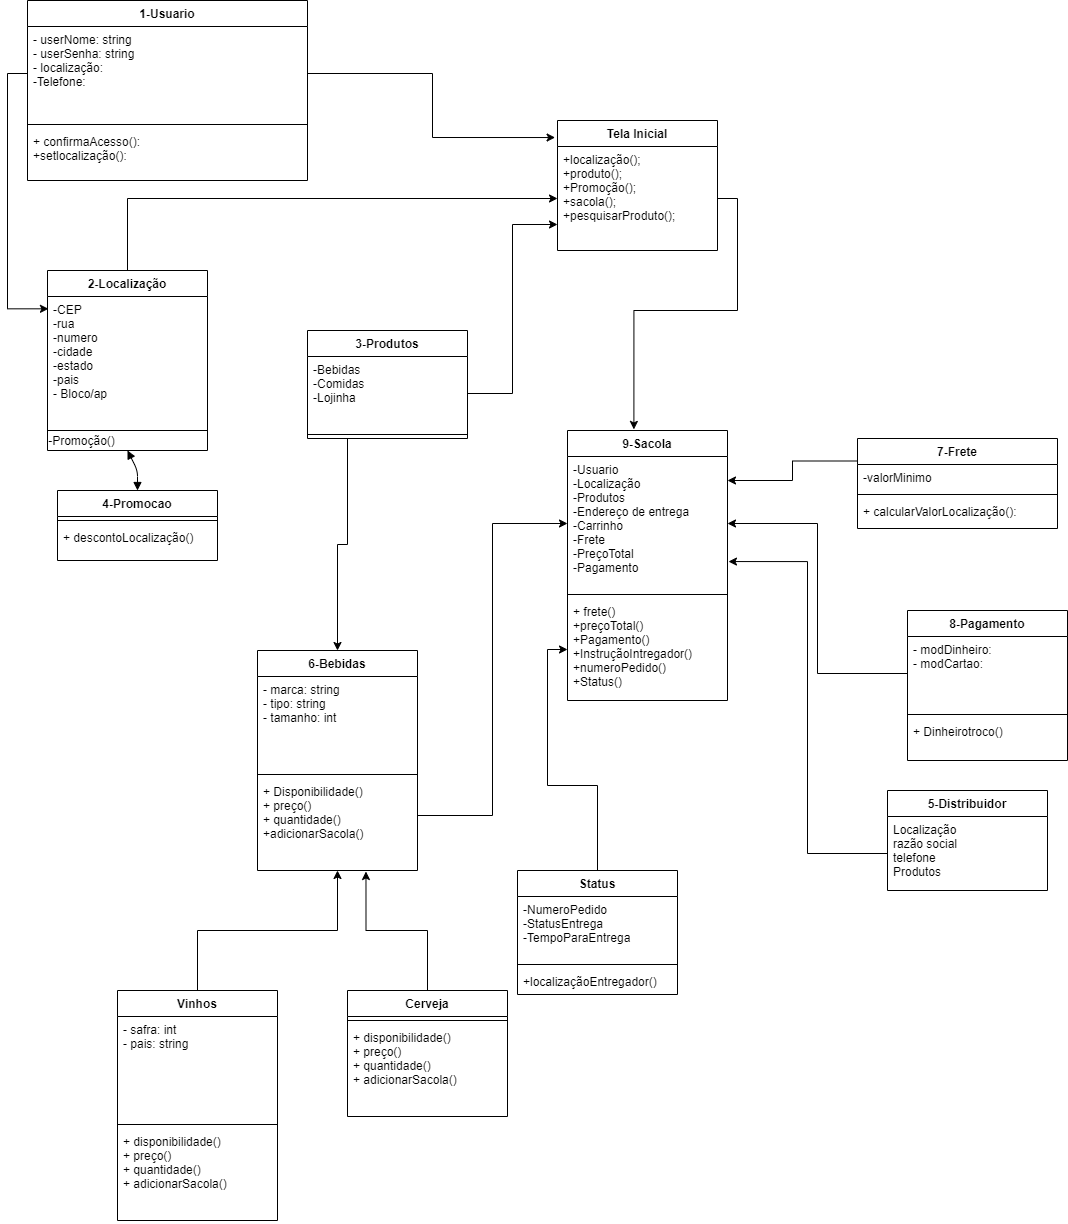

The diagram above was exported from draw.io. Its source (the exported page's mxGraphModel, read from the mxfile embedded in the PNG):
<mxGraphModel dx="4223" dy="5056" grid="1" gridSize="10" guides="1" tooltips="1" connect="1" arrows="1" fold="1" page="1" pageScale="1" pageWidth="3300" pageHeight="4681" math="0" shadow="0">
  <root>
    <mxCell id="0" />
    <mxCell id="1" parent="0" />
    <mxCell id="iFklx__wAp5nYTfDt0X_-36" style="edgeStyle=orthogonalEdgeStyle;rounded=0;orthogonalLoop=1;jettySize=auto;html=1;exitX=0.5;exitY=0;exitDx=0;exitDy=0;" parent="1" source="Axgae3NeUb1-bOqHYHr_-1" target="jQRsDWXdUVScVNLeohp1-24" edge="1">
      <mxGeometry relative="1" as="geometry" />
    </mxCell>
    <mxCell id="Axgae3NeUb1-bOqHYHr_-1" value="2-Localização" style="swimlane;fontStyle=1;align=center;verticalAlign=top;childLayout=stackLayout;horizontal=1;startSize=26;horizontalStack=0;resizeParent=1;resizeParentMax=0;resizeLast=0;collapsible=1;marginBottom=0;" parent="1" vertex="1">
      <mxGeometry x="-220" y="-580" width="160" height="180" as="geometry" />
    </mxCell>
    <mxCell id="Axgae3NeUb1-bOqHYHr_-2" value="-CEP&#10;-rua&#10;-numero&#10;-cidade&#10;-estado &#10;-pais&#10;- Bloco/ap&#10;" style="text;align=left;verticalAlign=top;spacingLeft=4;spacingRight=4;overflow=hidden;rotatable=0;points=[[0,0.5],[1,0.5]];portConstraint=eastwest;" parent="Axgae3NeUb1-bOqHYHr_-1" vertex="1">
      <mxGeometry y="26" width="160" height="114" as="geometry" />
    </mxCell>
    <mxCell id="Axgae3NeUb1-bOqHYHr_-3" value="" style="line;strokeWidth=1;fillColor=none;align=left;verticalAlign=middle;spacingTop=-1;spacingLeft=3;spacingRight=3;rotatable=0;labelPosition=right;points=[];portConstraint=eastwest;" parent="Axgae3NeUb1-bOqHYHr_-1" vertex="1">
      <mxGeometry y="140" width="160" height="40" as="geometry" />
    </mxCell>
    <mxCell id="Axgae3NeUb1-bOqHYHr_-595" style="edgeStyle=orthogonalEdgeStyle;rounded=0;orthogonalLoop=1;jettySize=auto;html=1;exitX=0.5;exitY=0;exitDx=0;exitDy=0;entryX=0.5;entryY=1;entryDx=0;entryDy=0;" parent="1" source="Axgae3NeUb1-bOqHYHr_-5" target="Axgae3NeUb1-bOqHYHr_-9" edge="1">
      <mxGeometry relative="1" as="geometry">
        <mxPoint x="400" y="430" as="targetPoint" />
      </mxGeometry>
    </mxCell>
    <mxCell id="Axgae3NeUb1-bOqHYHr_-5" value="Vinhos&#10;" style="swimlane;fontStyle=1;align=center;verticalAlign=top;childLayout=stackLayout;horizontal=1;startSize=26;horizontalStack=0;resizeParent=1;resizeParentMax=0;resizeLast=0;collapsible=1;marginBottom=0;labelBackgroundColor=none;" parent="1" vertex="1">
      <mxGeometry x="-150" y="140" width="160" height="230" as="geometry">
        <mxRectangle x="80" y="500" width="70" height="26" as="alternateBounds" />
      </mxGeometry>
    </mxCell>
    <mxCell id="Axgae3NeUb1-bOqHYHr_-6" value="- safra: int&#10;- pais: string" style="text;align=left;verticalAlign=top;spacingLeft=4;spacingRight=4;overflow=hidden;rotatable=0;points=[[0,0.5],[1,0.5]];portConstraint=eastwest;" parent="Axgae3NeUb1-bOqHYHr_-5" vertex="1">
      <mxGeometry y="26" width="160" height="104" as="geometry" />
    </mxCell>
    <mxCell id="Axgae3NeUb1-bOqHYHr_-7" value="" style="line;strokeWidth=1;fillColor=none;align=left;verticalAlign=middle;spacingTop=-1;spacingLeft=3;spacingRight=3;rotatable=0;labelPosition=right;points=[];portConstraint=eastwest;" parent="Axgae3NeUb1-bOqHYHr_-5" vertex="1">
      <mxGeometry y="130" width="160" height="8" as="geometry" />
    </mxCell>
    <mxCell id="Axgae3NeUb1-bOqHYHr_-8" value="+ disponibilidade()&#10;+ preço()&#10;+ quantidade()&#10;+ adicionarSacola()" style="text;align=left;verticalAlign=top;spacingLeft=4;spacingRight=4;overflow=hidden;rotatable=0;points=[[0,0.5],[1,0.5]];portConstraint=eastwest;" parent="Axgae3NeUb1-bOqHYHr_-5" vertex="1">
      <mxGeometry y="138" width="160" height="92" as="geometry" />
    </mxCell>
    <mxCell id="iFklx__wAp5nYTfDt0X_-15" style="edgeStyle=orthogonalEdgeStyle;rounded=0;orthogonalLoop=1;jettySize=auto;html=1;exitX=1;exitY=0.75;exitDx=0;exitDy=0;entryX=0;entryY=0.5;entryDx=0;entryDy=0;" parent="1" source="Axgae3NeUb1-bOqHYHr_-9" target="r56TEkbz-rmx2ftCRmwp-2" edge="1">
      <mxGeometry relative="1" as="geometry" />
    </mxCell>
    <mxCell id="Axgae3NeUb1-bOqHYHr_-9" value="6-Bebidas" style="swimlane;fontStyle=1;align=center;verticalAlign=top;childLayout=stackLayout;horizontal=1;startSize=26;horizontalStack=0;resizeParent=1;resizeParentMax=0;resizeLast=0;collapsible=1;marginBottom=0;labelBackgroundColor=none;" parent="1" vertex="1">
      <mxGeometry x="-10" y="-200" width="160" height="220" as="geometry" />
    </mxCell>
    <mxCell id="Axgae3NeUb1-bOqHYHr_-10" value="- marca: string&#10;- tipo: string&#10;- tamanho: int&#10;" style="text;align=left;verticalAlign=top;spacingLeft=4;spacingRight=4;overflow=hidden;rotatable=0;points=[[0,0.5],[1,0.5]];portConstraint=eastwest;" parent="Axgae3NeUb1-bOqHYHr_-9" vertex="1">
      <mxGeometry y="26" width="160" height="94" as="geometry" />
    </mxCell>
    <mxCell id="Axgae3NeUb1-bOqHYHr_-11" value="" style="line;strokeWidth=1;fillColor=none;align=left;verticalAlign=middle;spacingTop=-1;spacingLeft=3;spacingRight=3;rotatable=0;labelPosition=right;points=[];portConstraint=eastwest;" parent="Axgae3NeUb1-bOqHYHr_-9" vertex="1">
      <mxGeometry y="120" width="160" height="8" as="geometry" />
    </mxCell>
    <mxCell id="Axgae3NeUb1-bOqHYHr_-12" value="+ Disponibilidade()&#10;+ preço()&#10;+ quantidade()&#10;+adicionarSacola()" style="text;align=left;verticalAlign=top;spacingLeft=4;spacingRight=4;overflow=hidden;rotatable=0;points=[[0,0.5],[1,0.5]];portConstraint=eastwest;" parent="Axgae3NeUb1-bOqHYHr_-9" vertex="1">
      <mxGeometry y="128" width="160" height="92" as="geometry" />
    </mxCell>
    <mxCell id="Axgae3NeUb1-bOqHYHr_-600" style="edgeStyle=orthogonalEdgeStyle;rounded=0;orthogonalLoop=1;jettySize=auto;html=1;exitX=0.5;exitY=0;exitDx=0;exitDy=0;entryX=0.678;entryY=1.011;entryDx=0;entryDy=0;entryPerimeter=0;" parent="1" source="Axgae3NeUb1-bOqHYHr_-596" target="Axgae3NeUb1-bOqHYHr_-12" edge="1">
      <mxGeometry relative="1" as="geometry" />
    </mxCell>
    <mxCell id="Axgae3NeUb1-bOqHYHr_-596" value="Cerveja&#10;" style="swimlane;fontStyle=1;align=center;verticalAlign=top;childLayout=stackLayout;horizontal=1;startSize=26;horizontalStack=0;resizeParent=1;resizeParentMax=0;resizeLast=0;collapsible=1;marginBottom=0;labelBackgroundColor=none;" parent="1" vertex="1">
      <mxGeometry x="80" y="140" width="160" height="126" as="geometry">
        <mxRectangle x="80" y="500" width="70" height="26" as="alternateBounds" />
      </mxGeometry>
    </mxCell>
    <mxCell id="Axgae3NeUb1-bOqHYHr_-598" value="" style="line;strokeWidth=1;fillColor=none;align=left;verticalAlign=middle;spacingTop=-1;spacingLeft=3;spacingRight=3;rotatable=0;labelPosition=right;points=[];portConstraint=eastwest;" parent="Axgae3NeUb1-bOqHYHr_-596" vertex="1">
      <mxGeometry y="26" width="160" height="8" as="geometry" />
    </mxCell>
    <mxCell id="Axgae3NeUb1-bOqHYHr_-599" value="+ disponibilidade()&#10;+ preço()&#10;+ quantidade()&#10;+ adicionarSacola()" style="text;align=left;verticalAlign=top;spacingLeft=4;spacingRight=4;overflow=hidden;rotatable=0;points=[[0,0.5],[1,0.5]];portConstraint=eastwest;" parent="Axgae3NeUb1-bOqHYHr_-596" vertex="1">
      <mxGeometry y="34" width="160" height="92" as="geometry" />
    </mxCell>
    <mxCell id="Axgae3NeUb1-bOqHYHr_-601" value="1-Usuario" style="swimlane;fontStyle=1;align=center;verticalAlign=top;childLayout=stackLayout;horizontal=1;startSize=26;horizontalStack=0;resizeParent=1;resizeParentMax=0;resizeLast=0;collapsible=1;marginBottom=0;" parent="1" vertex="1">
      <mxGeometry x="-240" y="-850" width="280" height="180" as="geometry" />
    </mxCell>
    <mxCell id="Axgae3NeUb1-bOqHYHr_-602" value="- userNome: string&#10;- userSenha: string&#10;- localização:&#10;-Telefone:&#10;&#10; " style="text;align=left;verticalAlign=top;spacingLeft=4;spacingRight=4;overflow=hidden;rotatable=0;points=[[0,0.5],[1,0.5]];portConstraint=eastwest;" parent="Axgae3NeUb1-bOqHYHr_-601" vertex="1">
      <mxGeometry y="26" width="280" height="94" as="geometry" />
    </mxCell>
    <mxCell id="Axgae3NeUb1-bOqHYHr_-603" value="" style="line;strokeWidth=1;fillColor=none;align=left;verticalAlign=middle;spacingTop=-1;spacingLeft=3;spacingRight=3;rotatable=0;labelPosition=right;points=[];portConstraint=eastwest;" parent="Axgae3NeUb1-bOqHYHr_-601" vertex="1">
      <mxGeometry y="120" width="280" height="8" as="geometry" />
    </mxCell>
    <mxCell id="Axgae3NeUb1-bOqHYHr_-604" value="+ confirmaAcesso(): &#10;+setlocalização(): " style="text;align=left;verticalAlign=top;spacingLeft=4;spacingRight=4;overflow=hidden;rotatable=0;points=[[0,0.5],[1,0.5]];portConstraint=eastwest;" parent="Axgae3NeUb1-bOqHYHr_-601" vertex="1">
      <mxGeometry y="128" width="280" height="52" as="geometry" />
    </mxCell>
    <mxCell id="Axgae3NeUb1-bOqHYHr_-605" value="8-Pagamento" style="swimlane;fontStyle=1;align=center;verticalAlign=top;childLayout=stackLayout;horizontal=1;startSize=26;horizontalStack=0;resizeParent=1;resizeParentMax=0;resizeLast=0;collapsible=1;marginBottom=0;" parent="1" vertex="1">
      <mxGeometry x="640" y="-240" width="160" height="150" as="geometry" />
    </mxCell>
    <mxCell id="Axgae3NeUb1-bOqHYHr_-606" value="- modDinheiro:&#10;- modCartao:&#10;&#10;" style="text;align=left;verticalAlign=top;spacingLeft=4;spacingRight=4;overflow=hidden;rotatable=0;points=[[0,0.5],[1,0.5]];portConstraint=eastwest;" parent="Axgae3NeUb1-bOqHYHr_-605" vertex="1">
      <mxGeometry y="26" width="160" height="74" as="geometry" />
    </mxCell>
    <mxCell id="Axgae3NeUb1-bOqHYHr_-607" value="" style="line;strokeWidth=1;fillColor=none;align=left;verticalAlign=middle;spacingTop=-1;spacingLeft=3;spacingRight=3;rotatable=0;labelPosition=right;points=[];portConstraint=eastwest;" parent="Axgae3NeUb1-bOqHYHr_-605" vertex="1">
      <mxGeometry y="100" width="160" height="8" as="geometry" />
    </mxCell>
    <mxCell id="Axgae3NeUb1-bOqHYHr_-608" value="+ Dinheirotroco()" style="text;align=left;verticalAlign=top;spacingLeft=4;spacingRight=4;overflow=hidden;rotatable=0;points=[[0,0.5],[1,0.5]];portConstraint=eastwest;" parent="Axgae3NeUb1-bOqHYHr_-605" vertex="1">
      <mxGeometry y="108" width="160" height="42" as="geometry" />
    </mxCell>
    <mxCell id="Axgae3NeUb1-bOqHYHr_-610" value="4-Promocao&#10;" style="swimlane;fontStyle=1;align=center;verticalAlign=top;childLayout=stackLayout;horizontal=1;startSize=26;horizontalStack=0;resizeParent=1;resizeParentMax=0;resizeLast=0;collapsible=1;marginBottom=0;" parent="1" vertex="1">
      <mxGeometry x="-210" y="-360" width="160" height="70" as="geometry" />
    </mxCell>
    <mxCell id="Axgae3NeUb1-bOqHYHr_-612" value="" style="line;strokeWidth=1;fillColor=none;align=left;verticalAlign=middle;spacingTop=-1;spacingLeft=3;spacingRight=3;rotatable=0;labelPosition=right;points=[];portConstraint=eastwest;" parent="Axgae3NeUb1-bOqHYHr_-610" vertex="1">
      <mxGeometry y="26" width="160" height="8" as="geometry" />
    </mxCell>
    <mxCell id="Axgae3NeUb1-bOqHYHr_-613" value="+ descontoLocalização()&#10;" style="text;align=left;verticalAlign=top;spacingLeft=4;spacingRight=4;overflow=hidden;rotatable=0;points=[[0,0.5],[1,0.5]];portConstraint=eastwest;" parent="Axgae3NeUb1-bOqHYHr_-610" vertex="1">
      <mxGeometry y="34" width="160" height="36" as="geometry" />
    </mxCell>
    <mxCell id="r56TEkbz-rmx2ftCRmwp-1" value="9-Sacola" style="swimlane;fontStyle=1;align=center;verticalAlign=top;childLayout=stackLayout;horizontal=1;startSize=26;horizontalStack=0;resizeParent=1;resizeParentMax=0;resizeLast=0;collapsible=1;marginBottom=0;" parent="1" vertex="1">
      <mxGeometry x="300" y="-420" width="160" height="270" as="geometry">
        <mxRectangle x="630" y="360" width="100" height="26" as="alternateBounds" />
      </mxGeometry>
    </mxCell>
    <mxCell id="r56TEkbz-rmx2ftCRmwp-2" value="-Usuario&#10;-Localização&#10;-Produtos&#10;-Endereço de entrega&#10;-Carrinho&#10;-Frete&#10;-PreçoTotal&#10;-Pagamento&#10;" style="text;strokeColor=none;fillColor=none;align=left;verticalAlign=top;spacingLeft=4;spacingRight=4;overflow=hidden;rotatable=0;points=[[0,0.5],[1,0.5]];portConstraint=eastwest;" parent="r56TEkbz-rmx2ftCRmwp-1" vertex="1">
      <mxGeometry y="26" width="160" height="134" as="geometry" />
    </mxCell>
    <mxCell id="r56TEkbz-rmx2ftCRmwp-3" value="" style="line;strokeWidth=1;fillColor=none;align=left;verticalAlign=middle;spacingTop=-1;spacingLeft=3;spacingRight=3;rotatable=0;labelPosition=right;points=[];portConstraint=eastwest;" parent="r56TEkbz-rmx2ftCRmwp-1" vertex="1">
      <mxGeometry y="160" width="160" height="8" as="geometry" />
    </mxCell>
    <mxCell id="r56TEkbz-rmx2ftCRmwp-4" value="+ frete()&#10;+preçoTotal()&#10;+Pagamento()&#10;+InstruçãoIntregador()&#10;+numeroPedido()&#10;+Status()&#10;" style="text;strokeColor=none;fillColor=none;align=left;verticalAlign=top;spacingLeft=4;spacingRight=4;overflow=hidden;rotatable=0;points=[[0,0.5],[1,0.5]];portConstraint=eastwest;" parent="r56TEkbz-rmx2ftCRmwp-1" vertex="1">
      <mxGeometry y="168" width="160" height="102" as="geometry" />
    </mxCell>
    <mxCell id="iFklx__wAp5nYTfDt0X_-14" style="edgeStyle=orthogonalEdgeStyle;rounded=0;orthogonalLoop=1;jettySize=auto;html=1;exitX=0.25;exitY=1;exitDx=0;exitDy=0;entryX=0.5;entryY=0;entryDx=0;entryDy=0;" parent="1" source="jQRsDWXdUVScVNLeohp1-5" target="Axgae3NeUb1-bOqHYHr_-9" edge="1">
      <mxGeometry relative="1" as="geometry" />
    </mxCell>
    <mxCell id="jQRsDWXdUVScVNLeohp1-5" value="3-Produtos" style="swimlane;fontStyle=1;align=center;verticalAlign=top;childLayout=stackLayout;horizontal=1;startSize=26;horizontalStack=0;resizeParent=1;resizeParentMax=0;resizeLast=0;collapsible=1;marginBottom=0;" parent="1" vertex="1">
      <mxGeometry x="40" y="-520" width="160" height="108" as="geometry" />
    </mxCell>
    <mxCell id="jQRsDWXdUVScVNLeohp1-6" value="-Bebidas&#10;-Comidas&#10;-Lojinha&#10;" style="text;strokeColor=none;fillColor=none;align=left;verticalAlign=top;spacingLeft=4;spacingRight=4;overflow=hidden;rotatable=0;points=[[0,0.5],[1,0.5]];portConstraint=eastwest;" parent="jQRsDWXdUVScVNLeohp1-5" vertex="1">
      <mxGeometry y="26" width="160" height="74" as="geometry" />
    </mxCell>
    <mxCell id="jQRsDWXdUVScVNLeohp1-7" value="" style="line;strokeWidth=1;fillColor=none;align=left;verticalAlign=middle;spacingTop=-1;spacingLeft=3;spacingRight=3;rotatable=0;labelPosition=right;points=[];portConstraint=eastwest;" parent="jQRsDWXdUVScVNLeohp1-5" vertex="1">
      <mxGeometry y="100" width="160" height="8" as="geometry" />
    </mxCell>
    <mxCell id="iFklx__wAp5nYTfDt0X_-8" style="edgeStyle=orthogonalEdgeStyle;rounded=0;orthogonalLoop=1;jettySize=auto;html=1;exitX=0;exitY=0.25;exitDx=0;exitDy=0;" parent="1" source="jQRsDWXdUVScVNLeohp1-13" target="r56TEkbz-rmx2ftCRmwp-2" edge="1">
      <mxGeometry relative="1" as="geometry">
        <Array as="points">
          <mxPoint x="525" y="-390" />
          <mxPoint x="525" y="-370" />
        </Array>
      </mxGeometry>
    </mxCell>
    <mxCell id="jQRsDWXdUVScVNLeohp1-13" value="7-Frete" style="swimlane;fontStyle=1;align=center;verticalAlign=top;childLayout=stackLayout;horizontal=1;startSize=26;horizontalStack=0;resizeParent=1;resizeParentMax=0;resizeLast=0;collapsible=1;marginBottom=0;" parent="1" vertex="1">
      <mxGeometry x="590" y="-412" width="200" height="90" as="geometry" />
    </mxCell>
    <mxCell id="jQRsDWXdUVScVNLeohp1-14" value="-valorMinimo" style="text;strokeColor=none;fillColor=none;align=left;verticalAlign=top;spacingLeft=4;spacingRight=4;overflow=hidden;rotatable=0;points=[[0,0.5],[1,0.5]];portConstraint=eastwest;" parent="jQRsDWXdUVScVNLeohp1-13" vertex="1">
      <mxGeometry y="26" width="200" height="26" as="geometry" />
    </mxCell>
    <mxCell id="jQRsDWXdUVScVNLeohp1-15" value="" style="line;strokeWidth=1;fillColor=none;align=left;verticalAlign=middle;spacingTop=-1;spacingLeft=3;spacingRight=3;rotatable=0;labelPosition=right;points=[];portConstraint=eastwest;" parent="jQRsDWXdUVScVNLeohp1-13" vertex="1">
      <mxGeometry y="52" width="200" height="8" as="geometry" />
    </mxCell>
    <mxCell id="jQRsDWXdUVScVNLeohp1-16" value="+ calcularValorLocalização():&#10;" style="text;strokeColor=none;fillColor=none;align=left;verticalAlign=top;spacingLeft=4;spacingRight=4;overflow=hidden;rotatable=0;points=[[0,0.5],[1,0.5]];portConstraint=eastwest;" parent="jQRsDWXdUVScVNLeohp1-13" vertex="1">
      <mxGeometry y="60" width="200" height="30" as="geometry" />
    </mxCell>
    <mxCell id="jQRsDWXdUVScVNLeohp1-23" value="Tela Inicial" style="swimlane;fontStyle=1;align=center;verticalAlign=top;childLayout=stackLayout;horizontal=1;startSize=26;horizontalStack=0;resizeParent=1;resizeParentMax=0;resizeLast=0;collapsible=1;marginBottom=0;" parent="1" vertex="1">
      <mxGeometry x="290" y="-730" width="160" height="130" as="geometry" />
    </mxCell>
    <mxCell id="jQRsDWXdUVScVNLeohp1-24" value="+localização();&#10;+produto();&#10;+Promoção();&#10;+sacola();&#10;+pesquisarProduto();" style="text;strokeColor=none;fillColor=none;align=left;verticalAlign=top;spacingLeft=4;spacingRight=4;overflow=hidden;rotatable=0;points=[[0,0.5],[1,0.5]];portConstraint=eastwest;" parent="jQRsDWXdUVScVNLeohp1-23" vertex="1">
      <mxGeometry y="26" width="160" height="104" as="geometry" />
    </mxCell>
    <mxCell id="jQRsDWXdUVScVNLeohp1-33" value="5-Distribuidor" style="swimlane;fontStyle=1;align=center;verticalAlign=top;childLayout=stackLayout;horizontal=1;startSize=26;horizontalStack=0;resizeParent=1;resizeParentMax=0;resizeLast=0;collapsible=1;marginBottom=0;" parent="1" vertex="1">
      <mxGeometry x="620" y="-60" width="160" height="100" as="geometry" />
    </mxCell>
    <mxCell id="jQRsDWXdUVScVNLeohp1-34" value="Localização&#10;razão social&#10;telefone&#10;Produtos&#10;" style="text;strokeColor=none;fillColor=none;align=left;verticalAlign=top;spacingLeft=4;spacingRight=4;overflow=hidden;rotatable=0;points=[[0,0.5],[1,0.5]];portConstraint=eastwest;" parent="jQRsDWXdUVScVNLeohp1-33" vertex="1">
      <mxGeometry y="26" width="160" height="74" as="geometry" />
    </mxCell>
    <mxCell id="iFklx__wAp5nYTfDt0X_-1" style="edgeStyle=orthogonalEdgeStyle;rounded=0;orthogonalLoop=1;jettySize=auto;html=1;exitX=1;exitY=0.5;exitDx=0;exitDy=0;entryX=-0.015;entryY=0.131;entryDx=0;entryDy=0;entryPerimeter=0;" parent="1" source="Axgae3NeUb1-bOqHYHr_-602" target="jQRsDWXdUVScVNLeohp1-23" edge="1">
      <mxGeometry relative="1" as="geometry" />
    </mxCell>
    <mxCell id="iFklx__wAp5nYTfDt0X_-2" style="edgeStyle=orthogonalEdgeStyle;rounded=0;orthogonalLoop=1;jettySize=auto;html=1;exitX=0;exitY=0.5;exitDx=0;exitDy=0;entryX=0.006;entryY=0.108;entryDx=0;entryDy=0;entryPerimeter=0;" parent="1" source="Axgae3NeUb1-bOqHYHr_-602" target="Axgae3NeUb1-bOqHYHr_-2" edge="1">
      <mxGeometry relative="1" as="geometry" />
    </mxCell>
    <mxCell id="iFklx__wAp5nYTfDt0X_-3" style="edgeStyle=orthogonalEdgeStyle;rounded=0;orthogonalLoop=1;jettySize=auto;html=1;exitX=1;exitY=0.5;exitDx=0;exitDy=0;entryX=0.415;entryY=-0.004;entryDx=0;entryDy=0;entryPerimeter=0;" parent="1" source="jQRsDWXdUVScVNLeohp1-24" target="r56TEkbz-rmx2ftCRmwp-1" edge="1">
      <mxGeometry relative="1" as="geometry">
        <Array as="points">
          <mxPoint x="470" y="-652" />
          <mxPoint x="470" y="-540" />
          <mxPoint x="366" y="-540" />
        </Array>
      </mxGeometry>
    </mxCell>
    <mxCell id="iFklx__wAp5nYTfDt0X_-9" style="edgeStyle=orthogonalEdgeStyle;rounded=0;orthogonalLoop=1;jettySize=auto;html=1;exitX=0;exitY=0.5;exitDx=0;exitDy=0;" parent="1" source="Axgae3NeUb1-bOqHYHr_-606" target="r56TEkbz-rmx2ftCRmwp-2" edge="1">
      <mxGeometry relative="1" as="geometry" />
    </mxCell>
    <mxCell id="iFklx__wAp5nYTfDt0X_-11" style="edgeStyle=orthogonalEdgeStyle;rounded=0;orthogonalLoop=1;jettySize=auto;html=1;exitX=0;exitY=0.5;exitDx=0;exitDy=0;entryX=1.006;entryY=0.784;entryDx=0;entryDy=0;entryPerimeter=0;" parent="1" source="jQRsDWXdUVScVNLeohp1-34" target="r56TEkbz-rmx2ftCRmwp-2" edge="1">
      <mxGeometry relative="1" as="geometry" />
    </mxCell>
    <mxCell id="iFklx__wAp5nYTfDt0X_-28" style="edgeStyle=orthogonalEdgeStyle;rounded=0;orthogonalLoop=1;jettySize=auto;html=1;exitX=0.5;exitY=0;exitDx=0;exitDy=0;entryX=0;entryY=0.5;entryDx=0;entryDy=0;" parent="1" source="iFklx__wAp5nYTfDt0X_-23" target="r56TEkbz-rmx2ftCRmwp-4" edge="1">
      <mxGeometry relative="1" as="geometry" />
    </mxCell>
    <mxCell id="iFklx__wAp5nYTfDt0X_-23" value="Status" style="swimlane;fontStyle=1;align=center;verticalAlign=top;childLayout=stackLayout;horizontal=1;startSize=26;horizontalStack=0;resizeParent=1;resizeParentMax=0;resizeLast=0;collapsible=1;marginBottom=0;" parent="1" vertex="1">
      <mxGeometry x="250" y="20" width="160" height="124" as="geometry" />
    </mxCell>
    <mxCell id="iFklx__wAp5nYTfDt0X_-24" value="-NumeroPedido&#10;-StatusEntrega&#10;-TempoParaEntrega&#10;&#10;" style="text;strokeColor=none;fillColor=none;align=left;verticalAlign=top;spacingLeft=4;spacingRight=4;overflow=hidden;rotatable=0;points=[[0,0.5],[1,0.5]];portConstraint=eastwest;" parent="iFklx__wAp5nYTfDt0X_-23" vertex="1">
      <mxGeometry y="26" width="160" height="64" as="geometry" />
    </mxCell>
    <mxCell id="iFklx__wAp5nYTfDt0X_-25" value="" style="line;strokeWidth=1;fillColor=none;align=left;verticalAlign=middle;spacingTop=-1;spacingLeft=3;spacingRight=3;rotatable=0;labelPosition=right;points=[];portConstraint=eastwest;" parent="iFklx__wAp5nYTfDt0X_-23" vertex="1">
      <mxGeometry y="90" width="160" height="8" as="geometry" />
    </mxCell>
    <mxCell id="iFklx__wAp5nYTfDt0X_-26" value="+localizaçãoEntregador()" style="text;strokeColor=none;fillColor=none;align=left;verticalAlign=top;spacingLeft=4;spacingRight=4;overflow=hidden;rotatable=0;points=[[0,0.5],[1,0.5]];portConstraint=eastwest;" parent="iFklx__wAp5nYTfDt0X_-23" vertex="1">
      <mxGeometry y="98" width="160" height="26" as="geometry" />
    </mxCell>
    <mxCell id="iFklx__wAp5nYTfDt0X_-34" style="edgeStyle=orthogonalEdgeStyle;rounded=0;orthogonalLoop=1;jettySize=auto;html=1;exitX=1;exitY=0.5;exitDx=0;exitDy=0;entryX=0;entryY=0.75;entryDx=0;entryDy=0;entryPerimeter=0;" parent="1" source="jQRsDWXdUVScVNLeohp1-6" target="jQRsDWXdUVScVNLeohp1-24" edge="1">
      <mxGeometry relative="1" as="geometry" />
    </mxCell>
    <mxCell id="iFklx__wAp5nYTfDt0X_-38" value="" style="endArrow=block;startArrow=block;endFill=1;startFill=1;html=1;entryX=0.5;entryY=0;entryDx=0;entryDy=0;exitX=0.5;exitY=1;exitDx=0;exitDy=0;" parent="1" source="Axgae3NeUb1-bOqHYHr_-1" target="Axgae3NeUb1-bOqHYHr_-610" edge="1">
      <mxGeometry width="160" relative="1" as="geometry">
        <mxPoint x="-120" y="-430" as="sourcePoint" />
        <mxPoint x="40" y="-390" as="targetPoint" />
        <Array as="points">
          <mxPoint x="-130" y="-380" />
        </Array>
      </mxGeometry>
    </mxCell>
    <mxCell id="iFklx__wAp5nYTfDt0X_-41" value="&lt;span style=&quot;text-align: left&quot;&gt;-Promoção()&lt;/span&gt;" style="text;html=1;align=center;verticalAlign=middle;resizable=0;points=[];autosize=1;" parent="1" vertex="1">
      <mxGeometry x="-226" y="-420" width="80" height="20" as="geometry" />
    </mxCell>
  </root>
</mxGraphModel>